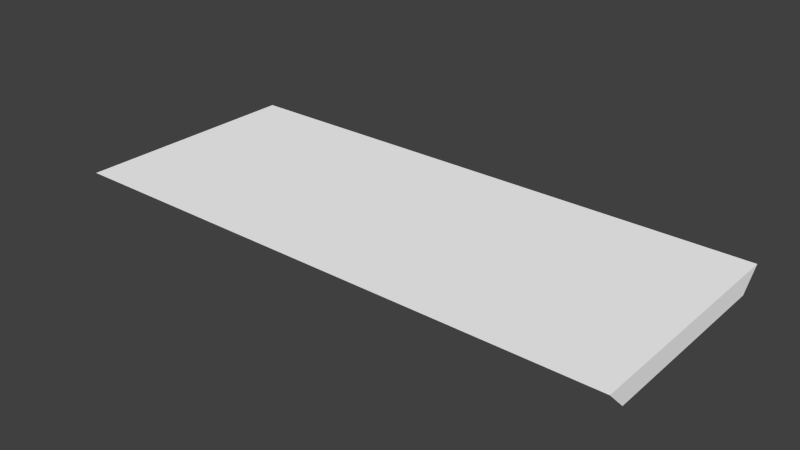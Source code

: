 # Source: base2.blend  (saved by Blender 2.71.0; exported with 4.5.12 LTS)
import bpy
from mathutils import Matrix  # noqa: F401  (used for matrix-valued properties, if any)

bpy.ops.wm.read_factory_settings(use_empty=True)
scene = bpy.context.scene
scene.name = 'Scene'

# ---- collections
col_collection_1 = bpy.data.collections.new('Collection 1'); scene.collection.children.link(col_collection_1)

# ---- materials (node trees are filled in below, after node groups)
mat_colobotmesh_mat_1 = bpy.data.materials.new('ColobotMesh_mat_1')
mat_colobotmesh_mat_1.alpha_threshold = 0.0
mat_colobotmesh_mat_1.use_transparent_shadow = False
mat_colobotmesh_mat_1.diffuse_color = (1.0, 1.0, 1.0, 1.0)
mat_colobotmesh_mat_1.specular_color = (0.0, 0.0, 0.0)
mat_colobotmesh_mat_1.roughness = 0.5
mat_colobotmesh_mat_2 = bpy.data.materials.new('ColobotMesh_mat_2')
mat_colobotmesh_mat_2.alpha_threshold = 0.0
mat_colobotmesh_mat_2.use_transparent_shadow = False
mat_colobotmesh_mat_2.diffuse_color = (1.0, 1.0, 1.0, 1.0)
mat_colobotmesh_mat_2.specular_color = (0.0, 0.0, 0.0)
mat_colobotmesh_mat_2.roughness = 0.5

# ---- material node trees

# ---- world
world_world = bpy.data.worlds.new('World'); scene.world = world_world
world_world.color = (0.05088, 0.05088, 0.05088)
world_world.use_sun_shadow = False
world_world.sun_shadow_jitter_overblur = 0.0
world_world.cycles.sampling_method = 'MANUAL'
world_world.cycles.sample_map_resolution = 256

# ---- meshes
me_colobotmesh = bpy.data.meshes.new('ColobotMesh_')
me_colobotmesh.from_pydata([(-0.01367, 0.02322, 11.49), (54.99, -1.977, -9.515), (54.99, 0.02322, -11.51), (-0.01367, 0.02322, -11.51), (54.99, 0.02322, 11.49), (-0.01367, -1.977, -9.515), (54.99, -1.977, 9.489), (-0.01367, -1.977, 9.489)], [], [(6, 7, 5), (5, 1, 6), (4, 2, 3), (3, 0, 4), (2, 1, 5), (5, 3, 2), (4, 6, 1), (1, 2, 4), (0, 7, 6), (6, 4, 0), (3, 5, 7), (7, 0, 3)])
me_colobotmesh.polygons.foreach_set('material_index', [0, 0, 0, 0, 0, 0, 1, 1, 0, 0, 1, 1])
_uv = me_colobotmesh.uv_layers.new(name='UV_1')
_uv.uv.foreach_set('vector', [0.8262, 0.791, 0.7676, 0.791, 0.7676, 0.7324, 0.7676, 0.7324, 0.8262, 0.7324, 0.8262, 0.791, 0.001953, 0.001953, 0.3105, 0.001953, 0.3105, 0.998, 0.3105, 0.998, 0.001953, 0.998, 0.001953, 0.001953, 0.3418, 0.001953, 0.3145, 0.001953, 0.3145, 0.998, 0.3145, 0.998, 0.3418, 0.998, 0.3418, 0.001953, 0.5957, 0.9395, 0.6171, 0.998, 0.8204, 0.998, 0.8204, 0.998, 0.8418, 0.9395, 0.5957, 0.9395, 0.3145, 0.998, 0.3418, 0.998, 0.3418, 0.001953, 0.3418, 0.001953, 0.3145, 0.001953, 0.3145, 0.998, 0.8418, 0.9678, 0.8204, 0.9394, 0.6171, 0.9465, 0.6171, 0.9465, 0.5957, 0.998, 0.8418, 0.9678])
_uv.active_render = True
_uv = me_colobotmesh.uv_layers.new(name='UV_2')
_uv.uv.foreach_set('vector', [0.303, 0.5055, 0.697, 0.5055, 0.8029, 0.005468, 0.8029, 0.005468, 0.1971, 0.005468, 0.303, 0.5055, 0.313, 0.4947, 0.187, 0.9947, 0.813, 0.9947, 0.813, 0.9947, 0.687, 0.4947, 0.313, 0.4947, 0.187, 0.9947, 0.1971, 0.005468, 0.8029, 0.005468, 0.8029, 0.005468, 0.813, 0.9947, 0.187, 0.9947, 0.313, 0.4947, 0.303, 0.5055, 0.1971, 0.005468, 0.1971, 0.005468, 0.187, 0.9947, 0.313, 0.4947, 0.687, 0.4947, 0.697, 0.5055, 0.303, 0.5055, 0.303, 0.5055, 0.313, 0.4947, 0.687, 0.4947, 0.813, 0.9947, 0.8029, 0.005468, 0.697, 0.5055, 0.697, 0.5055, 0.687, 0.4947, 0.813, 0.9947])
me_colobotmesh.materials.append(mat_colobotmesh_mat_1)
me_colobotmesh.materials.append(mat_colobotmesh_mat_2)
me_colobotmesh.use_remesh_preserve_volume = False
me_colobotmesh.use_remesh_preserve_attributes = False
me_colobotmesh.use_mirror_vertex_groups = False
me_colobotmesh.update()

# ---- objects
ob_colobotmesh_1 = bpy.data.objects.new('ColobotMesh_1', me_colobotmesh)

# ---- transforms, parenting, visibility, modifiers, constraints
ob_colobotmesh_1.location = (0.0, 0.0, 0.0)
ob_colobotmesh_1.rotation_euler = (1.571, 0.0, 0.0)
ob_colobotmesh_1.lineart.crease_threshold = 0.0

# ---- collection membership
col_collection_1.objects.link(ob_colobotmesh_1)

# ---- scene / render settings (as saved in the file)
scene.frame_start = 1; scene.frame_end = 250; scene.frame_set(1)
scene.render.engine = 'BLENDER_EEVEE_NEXT'
scene.render.resolution_percentage = 50
scene.render.dither_intensity = 0.0
scene.cycles.use_denoising = False
scene.cycles.samples = 10
scene.cycles.sampling_pattern = 'TABULATED_SOBOL'
scene.cycles.light_sampling_threshold = 0.0
scene.cycles.use_adaptive_sampling = False
scene.cycles.use_light_tree = False
scene.cycles.blur_glossy = 0.0
scene.cycles.volume_bounces = 1
scene.cycles.pixel_filter_type = 'GAUSSIAN'
scene.cycles.sample_clamp_indirect = 0.0
scene.view_settings.view_transform = 'Standard'
bpy.context.view_layer.update()

# ---- added for rendering (the .blend has no active camera and no usable light): camera, sun
cam_auto = bpy.data.cameras.new('AutoCamera')
cam_auto.lens = 50.0
cam_auto.sensor_width = 36.0
cam_auto.clip_end = 1000.0
ob_auto_camera = bpy.data.objects.new('AutoCamera', cam_auto)
scene.collection.objects.link(ob_auto_camera)
ob_auto_camera.location = (82.6751, -66.2127, 43.1742)
ob_auto_camera.rotation_euler = (1.09748, -7.21219e-08, 0.694738)
scene.camera = ob_auto_camera
light_auto_sun = bpy.data.lights.new('AutoSun', 'SUN')
light_auto_sun.energy = 3.0
light_auto_sun.angle = 0.0523599
ob_auto_sun = bpy.data.objects.new('AutoSun', light_auto_sun)
scene.collection.objects.link(ob_auto_sun)
ob_auto_sun.rotation_euler = (0.872665, 0.174533, 0.523599)
bpy.context.view_layer.update()
